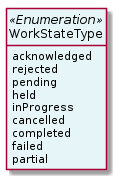

The diagram above was rendered by PlantUML. Its source (embedded in the PNG):
@startuml
hide circle
hide methods
hide stereotype
show <<Enumeration>> stereotype
skinparam class {
   BackgroundColor<<Enumeration>> #E6F5F7
   BackgroundColor<<Ref>> #FFFFE0
   BackgroundColor<<Pivot>> #FFFFFFF
   BackgroundColor<<SimpleType>> #E2F0DA
   BackgroundColor #FCF2E3
}

class WorkStateType <<Enumeration>> {
    acknowledged
    rejected
    pending
    held
    inProgress
    cancelled
    completed
    failed
    partial
}


@enduml